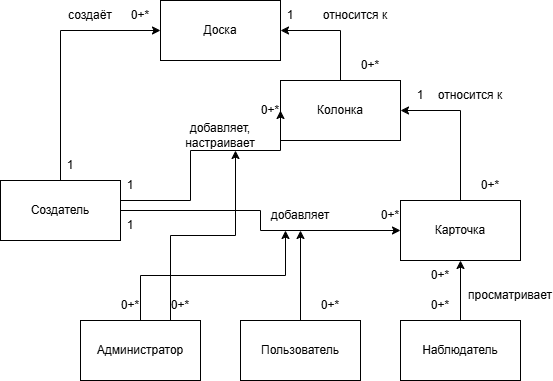

The diagram above was exported from draw.io. Its source (the exported page's mxGraphModel, read from the mxfile embedded in the PNG):
<mxGraphModel dx="1426" dy="841" grid="1" gridSize="10" guides="1" tooltips="1" connect="1" arrows="1" fold="1" page="1" pageScale="1" pageWidth="827" pageHeight="1169" math="0" shadow="0">
  <root>
    <mxCell id="0" />
    <mxCell id="1" parent="0" />
    <mxCell id="GUu2_k7DlQxSKIPbExJz-18" style="edgeStyle=orthogonalEdgeStyle;rounded=0;orthogonalLoop=1;jettySize=auto;html=1;exitX=0.5;exitY=0;exitDx=0;exitDy=0;entryX=0.25;entryY=1;entryDx=0;entryDy=0;" parent="1" source="GUu2_k7DlQxSKIPbExJz-1" target="GUu2_k7DlQxSKIPbExJz-15" edge="1">
      <mxGeometry relative="1" as="geometry" />
    </mxCell>
    <mxCell id="GUu2_k7DlQxSKIPbExJz-19" style="edgeStyle=orthogonalEdgeStyle;rounded=0;orthogonalLoop=1;jettySize=auto;html=1;exitX=0.75;exitY=0;exitDx=0;exitDy=0;entryX=0.75;entryY=1;entryDx=0;entryDy=0;" parent="1" source="GUu2_k7DlQxSKIPbExJz-1" target="GUu2_k7DlQxSKIPbExJz-13" edge="1">
      <mxGeometry relative="1" as="geometry" />
    </mxCell>
    <mxCell id="GUu2_k7DlQxSKIPbExJz-1" value="Администратор" style="whiteSpace=wrap;html=1;" parent="1" vertex="1">
      <mxGeometry x="120" y="480" width="120" height="60" as="geometry" />
    </mxCell>
    <mxCell id="GUu2_k7DlQxSKIPbExJz-8" style="edgeStyle=orthogonalEdgeStyle;rounded=0;orthogonalLoop=1;jettySize=auto;html=1;exitX=0.5;exitY=0;exitDx=0;exitDy=0;entryX=0;entryY=0.5;entryDx=0;entryDy=0;" parent="1" source="GUu2_k7DlQxSKIPbExJz-2" target="GUu2_k7DlQxSKIPbExJz-3" edge="1">
      <mxGeometry relative="1" as="geometry" />
    </mxCell>
    <mxCell id="GUu2_k7DlQxSKIPbExJz-14" style="edgeStyle=orthogonalEdgeStyle;rounded=0;orthogonalLoop=1;jettySize=auto;html=1;exitX=1;exitY=0.5;exitDx=0;exitDy=0;" parent="1" source="GUu2_k7DlQxSKIPbExJz-2" target="GUu2_k7DlQxSKIPbExJz-5" edge="1">
      <mxGeometry relative="1" as="geometry" />
    </mxCell>
    <mxCell id="GUu2_k7DlQxSKIPbExJz-2" value="Создатель" style="whiteSpace=wrap;html=1;" parent="1" vertex="1">
      <mxGeometry x="40" y="340" width="120" height="60" as="geometry" />
    </mxCell>
    <mxCell id="GUu2_k7DlQxSKIPbExJz-3" value="Доска" style="whiteSpace=wrap;html=1;" parent="1" vertex="1">
      <mxGeometry x="200" y="160" width="120" height="60" as="geometry" />
    </mxCell>
    <mxCell id="GUu2_k7DlQxSKIPbExJz-23" style="edgeStyle=orthogonalEdgeStyle;rounded=0;orthogonalLoop=1;jettySize=auto;html=1;exitX=0.5;exitY=0;exitDx=0;exitDy=0;entryX=1;entryY=0.5;entryDx=0;entryDy=0;" parent="1" source="GUu2_k7DlQxSKIPbExJz-4" target="GUu2_k7DlQxSKIPbExJz-3" edge="1">
      <mxGeometry relative="1" as="geometry" />
    </mxCell>
    <mxCell id="GUu2_k7DlQxSKIPbExJz-4" value="Колонка" style="whiteSpace=wrap;html=1;" parent="1" vertex="1">
      <mxGeometry x="320" y="240" width="120" height="60" as="geometry" />
    </mxCell>
    <mxCell id="GUu2_k7DlQxSKIPbExJz-25" style="edgeStyle=orthogonalEdgeStyle;rounded=0;orthogonalLoop=1;jettySize=auto;html=1;exitX=0.5;exitY=0;exitDx=0;exitDy=0;entryX=1;entryY=0.5;entryDx=0;entryDy=0;" parent="1" source="GUu2_k7DlQxSKIPbExJz-5" target="GUu2_k7DlQxSKIPbExJz-4" edge="1">
      <mxGeometry relative="1" as="geometry" />
    </mxCell>
    <mxCell id="GUu2_k7DlQxSKIPbExJz-5" value="Карточка" style="whiteSpace=wrap;html=1;" parent="1" vertex="1">
      <mxGeometry x="440" y="360" width="120" height="60" as="geometry" />
    </mxCell>
    <mxCell id="GUu2_k7DlQxSKIPbExJz-17" style="edgeStyle=orthogonalEdgeStyle;rounded=0;orthogonalLoop=1;jettySize=auto;html=1;exitX=0.5;exitY=0;exitDx=0;exitDy=0;entryX=0.5;entryY=1;entryDx=0;entryDy=0;" parent="1" source="GUu2_k7DlQxSKIPbExJz-6" target="GUu2_k7DlQxSKIPbExJz-15" edge="1">
      <mxGeometry relative="1" as="geometry" />
    </mxCell>
    <mxCell id="GUu2_k7DlQxSKIPbExJz-6" value="Пользователь" style="whiteSpace=wrap;html=1;" parent="1" vertex="1">
      <mxGeometry x="280" y="480" width="120" height="60" as="geometry" />
    </mxCell>
    <mxCell id="GUu2_k7DlQxSKIPbExJz-20" style="edgeStyle=orthogonalEdgeStyle;rounded=0;orthogonalLoop=1;jettySize=auto;html=1;exitX=0.5;exitY=0;exitDx=0;exitDy=0;entryX=0.5;entryY=1;entryDx=0;entryDy=0;" parent="1" source="GUu2_k7DlQxSKIPbExJz-7" target="GUu2_k7DlQxSKIPbExJz-5" edge="1">
      <mxGeometry relative="1" as="geometry" />
    </mxCell>
    <mxCell id="GUu2_k7DlQxSKIPbExJz-7" value="Наблюдатель" style="whiteSpace=wrap;html=1;" parent="1" vertex="1">
      <mxGeometry x="440" y="480" width="120" height="60" as="geometry" />
    </mxCell>
    <mxCell id="GUu2_k7DlQxSKIPbExJz-9" value="создаёт" style="text;html=1;whiteSpace=wrap;strokeColor=none;fillColor=none;align=center;verticalAlign=middle;rounded=0;" parent="1" vertex="1">
      <mxGeometry x="100" y="160" width="60" height="30" as="geometry" />
    </mxCell>
    <mxCell id="GUu2_k7DlQxSKIPbExJz-12" style="edgeStyle=orthogonalEdgeStyle;rounded=0;orthogonalLoop=1;jettySize=auto;html=1;exitX=1;exitY=1;exitDx=0;exitDy=0;entryX=0;entryY=0.5;entryDx=0;entryDy=0;" parent="1" source="GUu2_k7DlQxSKIPbExJz-10" target="GUu2_k7DlQxSKIPbExJz-4" edge="1">
      <mxGeometry relative="1" as="geometry">
        <Array as="points">
          <mxPoint x="160" y="340" />
          <mxPoint x="160" y="360" />
          <mxPoint x="230" y="360" />
          <mxPoint x="230" y="310" />
        </Array>
      </mxGeometry>
    </mxCell>
    <mxCell id="GUu2_k7DlQxSKIPbExJz-10" value="1" style="text;html=1;whiteSpace=wrap;strokeColor=none;fillColor=none;align=center;verticalAlign=middle;rounded=0;" parent="1" vertex="1">
      <mxGeometry x="80" y="310" width="60" height="30" as="geometry" />
    </mxCell>
    <mxCell id="GUu2_k7DlQxSKIPbExJz-11" value="0+*" style="text;html=1;whiteSpace=wrap;strokeColor=none;fillColor=none;align=center;verticalAlign=middle;rounded=0;" parent="1" vertex="1">
      <mxGeometry x="150" y="160" width="60" height="30" as="geometry" />
    </mxCell>
    <mxCell id="GUu2_k7DlQxSKIPbExJz-13" value="добавляет, настраивает" style="text;html=1;whiteSpace=wrap;strokeColor=none;fillColor=none;align=center;verticalAlign=middle;rounded=0;" parent="1" vertex="1">
      <mxGeometry x="230" y="280" width="60" height="30" as="geometry" />
    </mxCell>
    <mxCell id="GUu2_k7DlQxSKIPbExJz-15" value="добавляет" style="text;html=1;whiteSpace=wrap;strokeColor=none;fillColor=none;align=center;verticalAlign=middle;rounded=0;" parent="1" vertex="1">
      <mxGeometry x="310" y="360" width="60" height="30" as="geometry" />
    </mxCell>
    <mxCell id="GUu2_k7DlQxSKIPbExJz-22" value="просматривает" style="text;html=1;whiteSpace=wrap;strokeColor=none;fillColor=none;align=center;verticalAlign=middle;rounded=0;" parent="1" vertex="1">
      <mxGeometry x="520" y="440" width="60" height="30" as="geometry" />
    </mxCell>
    <mxCell id="GUu2_k7DlQxSKIPbExJz-24" value="относится к" style="text;html=1;whiteSpace=wrap;strokeColor=none;fillColor=none;align=center;verticalAlign=middle;rounded=0;" parent="1" vertex="1">
      <mxGeometry x="350" y="160" width="90" height="30" as="geometry" />
    </mxCell>
    <mxCell id="GUu2_k7DlQxSKIPbExJz-26" value="относится к" style="text;html=1;whiteSpace=wrap;strokeColor=none;fillColor=none;align=center;verticalAlign=middle;rounded=0;" parent="1" vertex="1">
      <mxGeometry x="470" y="240" width="80" height="30" as="geometry" />
    </mxCell>
    <mxCell id="GUu2_k7DlQxSKIPbExJz-27" value="1" style="text;html=1;whiteSpace=wrap;strokeColor=none;fillColor=none;align=center;verticalAlign=middle;rounded=0;" parent="1" vertex="1">
      <mxGeometry x="140" y="330" width="60" height="30" as="geometry" />
    </mxCell>
    <mxCell id="GUu2_k7DlQxSKIPbExJz-28" value="0+*" style="text;html=1;whiteSpace=wrap;strokeColor=none;fillColor=none;align=center;verticalAlign=middle;rounded=0;" parent="1" vertex="1">
      <mxGeometry x="280" y="255" width="60" height="30" as="geometry" />
    </mxCell>
    <mxCell id="GUu2_k7DlQxSKIPbExJz-29" value="1" style="text;html=1;whiteSpace=wrap;strokeColor=none;fillColor=none;align=center;verticalAlign=middle;rounded=0;" parent="1" vertex="1">
      <mxGeometry x="140" y="370" width="60" height="30" as="geometry" />
    </mxCell>
    <mxCell id="GUu2_k7DlQxSKIPbExJz-30" value="0+*" style="text;html=1;whiteSpace=wrap;strokeColor=none;fillColor=none;align=center;verticalAlign=middle;rounded=0;" parent="1" vertex="1">
      <mxGeometry x="400" y="360" width="60" height="30" as="geometry" />
    </mxCell>
    <mxCell id="GUu2_k7DlQxSKIPbExJz-31" value="0+*" style="text;html=1;whiteSpace=wrap;strokeColor=none;fillColor=none;align=center;verticalAlign=middle;rounded=0;" parent="1" vertex="1">
      <mxGeometry x="140" y="450" width="60" height="30" as="geometry" />
    </mxCell>
    <mxCell id="GUu2_k7DlQxSKIPbExJz-32" value="0+*" style="text;html=1;whiteSpace=wrap;strokeColor=none;fillColor=none;align=center;verticalAlign=middle;rounded=0;" parent="1" vertex="1">
      <mxGeometry x="190" y="450" width="60" height="30" as="geometry" />
    </mxCell>
    <mxCell id="GUu2_k7DlQxSKIPbExJz-33" value="0+*" style="text;html=1;whiteSpace=wrap;strokeColor=none;fillColor=none;align=center;verticalAlign=middle;rounded=0;" parent="1" vertex="1">
      <mxGeometry x="340" y="450" width="60" height="30" as="geometry" />
    </mxCell>
    <mxCell id="GUu2_k7DlQxSKIPbExJz-34" value="0+*" style="text;html=1;whiteSpace=wrap;strokeColor=none;fillColor=none;align=center;verticalAlign=middle;rounded=0;" parent="1" vertex="1">
      <mxGeometry x="450" y="450" width="60" height="30" as="geometry" />
    </mxCell>
    <mxCell id="GUu2_k7DlQxSKIPbExJz-37" value="0+*" style="text;html=1;whiteSpace=wrap;strokeColor=none;fillColor=none;align=center;verticalAlign=middle;rounded=0;" parent="1" vertex="1">
      <mxGeometry x="450" y="420" width="60" height="30" as="geometry" />
    </mxCell>
    <mxCell id="GUu2_k7DlQxSKIPbExJz-39" value="0+*" style="text;html=1;whiteSpace=wrap;strokeColor=none;fillColor=none;align=center;verticalAlign=middle;rounded=0;" parent="1" vertex="1">
      <mxGeometry x="500" y="330" width="60" height="30" as="geometry" />
    </mxCell>
    <mxCell id="GUu2_k7DlQxSKIPbExJz-40" value="1" style="text;html=1;whiteSpace=wrap;strokeColor=none;fillColor=none;align=center;verticalAlign=middle;rounded=0;" parent="1" vertex="1">
      <mxGeometry x="430" y="240" width="60" height="30" as="geometry" />
    </mxCell>
    <mxCell id="GUu2_k7DlQxSKIPbExJz-41" value="0+*" style="text;html=1;whiteSpace=wrap;strokeColor=none;fillColor=none;align=center;verticalAlign=middle;rounded=0;" parent="1" vertex="1">
      <mxGeometry x="380" y="210" width="60" height="30" as="geometry" />
    </mxCell>
    <mxCell id="GUu2_k7DlQxSKIPbExJz-43" value="1" style="text;html=1;whiteSpace=wrap;strokeColor=none;fillColor=none;align=center;verticalAlign=middle;rounded=0;" parent="1" vertex="1">
      <mxGeometry x="300" y="160" width="60" height="30" as="geometry" />
    </mxCell>
  </root>
</mxGraphModel>